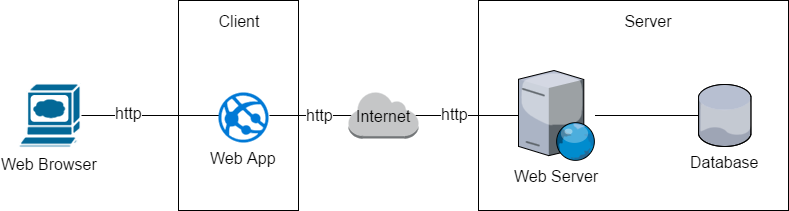

The diagram above was exported from draw.io. Its source (the exported page's mxGraphModel, read from the mxfile embedded in the PNG):
<mxGraphModel dx="1636" dy="448" grid="1" gridSize="10" guides="1" tooltips="1" connect="1" arrows="1" fold="1" page="1" pageScale="1" pageWidth="826" pageHeight="1169" background="#ffffff" math="0" shadow="0">
  <root>
    <mxCell id="0" />
    <mxCell id="1" parent="0" />
    <mxCell id="10" value="" style="whiteSpace=wrap;html=1;strokeColor=#000000;fillColor=#ffffff;fontSize=16;" parent="1" vertex="1">
      <mxGeometry x="400" y="120" width="310" height="210" as="geometry" />
    </mxCell>
    <mxCell id="9" value="" style="whiteSpace=wrap;html=1;strokeColor=#000000;fillColor=#ffffff;fontSize=16;" parent="1" vertex="1">
      <mxGeometry x="100" y="120" width="120" height="210" as="geometry" />
    </mxCell>
    <mxCell id="6" value="" style="edgeStyle=orthogonalEdgeStyle;rounded=0;html=1;entryX=0.04;entryY=0.5;entryPerimeter=0;endArrow=none;endFill=0;jettySize=auto;orthogonalLoop=1;exitX=1.02;exitY=0.46;exitPerimeter=0;fontSize=16;" parent="1" source="22" target="3" edge="1">
      <mxGeometry relative="1" as="geometry">
        <mxPoint x="200" y="235" as="sourcePoint" />
        <Array as="points" />
      </mxGeometry>
    </mxCell>
    <mxCell id="13" value="http" style="text;html=1;resizable=0;points=[];align=center;verticalAlign=middle;labelBackgroundColor=#ffffff;fontSize=16;" parent="6" vertex="1" connectable="0">
      <mxGeometry x="0.2088" y="1" relative="1" as="geometry">
        <mxPoint as="offset" />
      </mxGeometry>
    </mxCell>
    <mxCell id="23" value="" style="edgeStyle=orthogonalEdgeStyle;rounded=0;html=1;entryX=0.02;entryY=0.46;entryPerimeter=0;endArrow=none;endFill=0;jettySize=auto;orthogonalLoop=1;fontSize=16;" edge="1" parent="1" source="2" target="22">
      <mxGeometry relative="1" as="geometry" />
    </mxCell>
    <mxCell id="24" value="http" style="text;html=1;resizable=0;points=[];align=center;verticalAlign=middle;labelBackgroundColor=#ffffff;fontSize=16;" vertex="1" connectable="0" parent="23">
      <mxGeometry x="-0.3094" y="3" relative="1" as="geometry">
        <mxPoint as="offset" />
      </mxGeometry>
    </mxCell>
    <mxCell id="2" value="Web Browser" style="shape=mxgraph.cisco.computers_and_peripherals.web_browser;html=1;dashed=0;fillColor=#036897;strokeColor=#ffffff;strokeWidth=2;verticalLabelPosition=bottom;verticalAlign=top;fontSize=16;" parent="1" vertex="1">
      <mxGeometry x="-60" y="203" width="62" height="64" as="geometry" />
    </mxCell>
    <mxCell id="7" value="" style="edgeStyle=orthogonalEdgeStyle;rounded=0;html=1;exitX=0.96;exitY=0.5;exitPerimeter=0;entryX=0.013;entryY=0.5;entryPerimeter=0;endArrow=none;endFill=0;jettySize=auto;orthogonalLoop=1;fontSize=16;" parent="1" source="3" target="4" edge="1">
      <mxGeometry relative="1" as="geometry" />
    </mxCell>
    <mxCell id="14" value="http" style="text;html=1;resizable=0;points=[];align=center;verticalAlign=middle;labelBackgroundColor=#ffffff;fontSize=16;" parent="7" vertex="1" connectable="0">
      <mxGeometry x="-0.25" y="2" relative="1" as="geometry">
        <mxPoint as="offset" />
      </mxGeometry>
    </mxCell>
    <mxCell id="3" value="Internet" style="dashed=0;html=1;shape=mxgraph.aws2.non-service_specific.internet;strokeColor=none;fillColor=#FF3333;fontSize=16;" parent="1" vertex="1">
      <mxGeometry x="270" y="212" width="70" height="46" as="geometry" />
    </mxCell>
    <mxCell id="8" value="" style="edgeStyle=orthogonalEdgeStyle;rounded=0;html=1;entryX=0.057;entryY=0.5;entryPerimeter=0;endArrow=none;endFill=0;jettySize=auto;orthogonalLoop=1;fontSize=16;" parent="1" source="4" target="5" edge="1">
      <mxGeometry relative="1" as="geometry" />
    </mxCell>
    <mxCell id="4" value="Web Server" style="verticalLabelPosition=bottom;aspect=fixed;html=1;verticalAlign=top;strokeColor=none;shape=mxgraph.citrix.web_server;fillColor=#FF3333;fontSize=16;" parent="1" vertex="1">
      <mxGeometry x="440" y="190" width="76.5" height="90" as="geometry" />
    </mxCell>
    <mxCell id="5" value="Database" style="verticalLabelPosition=bottom;aspect=fixed;html=1;verticalAlign=top;strokeColor=none;shape=mxgraph.citrix.database;fillColor=#FF3333;fontSize=16;" parent="1" vertex="1">
      <mxGeometry x="620" y="204" width="53" height="62" as="geometry" />
    </mxCell>
    <mxCell id="11" value="Client" style="text;html=1;strokeColor=none;fillColor=none;align=center;verticalAlign=middle;whiteSpace=wrap;fontSize=16;" parent="1" vertex="1">
      <mxGeometry x="140" y="130" width="40" height="20" as="geometry" />
    </mxCell>
    <mxCell id="12" value="Server" style="text;html=1;strokeColor=none;fillColor=none;align=center;verticalAlign=middle;whiteSpace=wrap;fontSize=16;" parent="1" vertex="1">
      <mxGeometry x="550" y="130" width="40" height="20" as="geometry" />
    </mxCell>
    <mxCell id="22" value="Web App" style="shadow=0;dashed=0;html=1;strokeColor=none;fillColor=#0079D6;labelPosition=center;verticalLabelPosition=bottom;verticalAlign=top;shape=mxgraph.azure.azure_website;fontSize=16;" vertex="1" parent="1">
      <mxGeometry x="140" y="212" width="50" height="50" as="geometry" />
    </mxCell>
  </root>
</mxGraphModel>